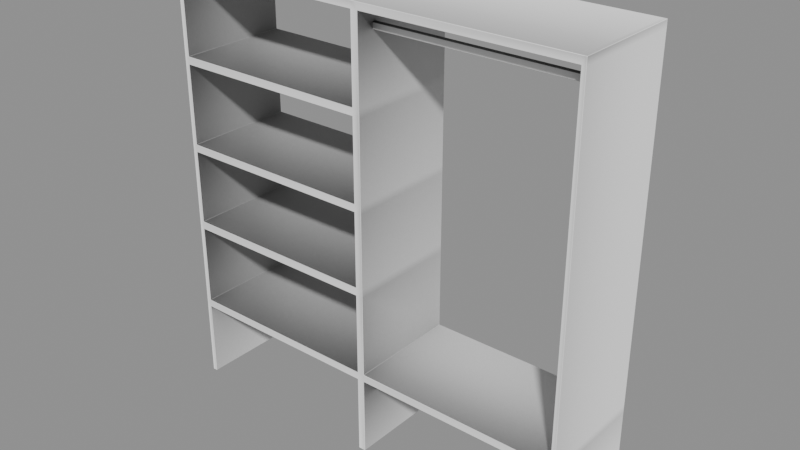 # Source: Closets_Closets_closet2.blend  (saved by Blender 5.2.45; exported with 4.5.12 LTS)
import bpy
from mathutils import Matrix  # noqa: F401  (used for matrix-valued properties, if any)

bpy.ops.wm.read_factory_settings(use_empty=True)
scene = bpy.context.scene
scene.name = 'Scene'

# ---- collections
col_closets_closets_closet2 = bpy.data.collections.new('Closets_Closets_closet2'); scene.collection.children.link(col_closets_closets_closet2)

# ---- materials (node trees are filled in below, after node groups)
mat_ao_bake = bpy.data.materials.new('AO-bake')
mat_ao_bake.use_backface_culling_lightprobe_volume = False

# ---- node groups
ng_gltf_settings_001 = bpy.data.node_groups.new('glTF Settings.001', 'ShaderNodeTree')
_s = ng_gltf_settings_001.interface.new_socket(name='Occlusion', in_out='INPUT', socket_type='NodeSocketFloat')
_s.subtype = 'FACTOR'
_s.default_value = 1.0
_s.min_value = 0.0
_s.max_value = 1.0
_N = ng_gltf_settings_001.nodes; _L = ng_gltf_settings_001.links
n0 = _N.new('NodeGroupInput'); n0.name = 'Group Input'; n0.location = (-200, 0)
n1 = _N.new('NodeGroupOutput'); n1.name = 'Group Output'; n1.location = (-2, -8)
n1.is_active_output = True
ng_smooth_by_angle_001 = bpy.data.node_groups.new('Smooth by Angle.001', 'GeometryNodeTree')
_s = ng_smooth_by_angle_001.interface.new_socket(name='Mesh', in_out='OUTPUT', socket_type='NodeSocketGeometry')
_s = ng_smooth_by_angle_001.interface.new_socket(name='Mesh', in_out='INPUT', socket_type='NodeSocketGeometry')
_s = ng_smooth_by_angle_001.interface.new_socket(name='Angle', in_out='INPUT', socket_type='NodeSocketFloat')
_s.subtype = 'ANGLE'
_s.default_value = 0.5236
_s.min_value = 0.0
_s.max_value = 3.142
_s.description = 'Maximum face angle for smooth edges'
_s = ng_smooth_by_angle_001.interface.new_socket(name='Ignore Sharpness', in_out='INPUT', socket_type='NodeSocketBool')
_s.force_non_field = True
ng_smooth_by_angle_001.description = 'Set the sharpness of mesh edges based on the angle between the neighboring faces'
ng_smooth_by_angle_001.is_modifier = True
_N = ng_smooth_by_angle_001.nodes; _L = ng_smooth_by_angle_001.links
n0 = _N.new('GeometryNodeSetShadeSmooth'); n0.name = 'Set Shade Smooth'; n0.location = (120, -80)
n0.domain = 'EDGE'
n1 = _N.new('GeometryNodeSetShadeSmooth'); n1.name = 'Set Shade Smooth.001'; n1.location = (300, -80)
n2 = _N.new('NodeGroupOutput'); n2.name = 'Group Output'; n2.location = (480, -80)
n3 = _N.new('GeometryNodeInputMeshEdgeAngle'); n3.name = 'Edge Angle'; n3.location = (-440, -240)
n4 = _N.new('NodeGroupInput'); n4.name = 'Group Input'; n4.location = (-80, -80)
n5 = _N.new('GeometryNodeInputEdgeSmooth'); n5.name = 'Is Edge Smooth'; n5.location = (-260, -120)
n6 = _N.new('GeometryNodeInputShadeSmooth'); n6.name = 'Is Shade Smooth'; n6.location = (-440, -397)
n7 = _N.new('FunctionNodeCompare'); n7.name = 'Compare'; n7.location = (-260, -260)
n7.operation = 'LESS_EQUAL'
n8 = _N.new('FunctionNodeBooleanMath'); n8.name = 'Boolean Math.001'; n8.location = (-80, -260)
n9 = _N.new('NodeGroupInput'); n9.name = 'Group Input.001'; n9.location = (-440, -329)
n10 = _N.new('NodeGroupInput'); n10.name = 'Group Input.002'; n10.location = (-259, -189)
n11 = _N.new('FunctionNodeBooleanMath'); n11.name = 'Boolean Math'; n11.location = (-80, -149)
n11.operation = 'OR'
n12 = _N.new('FunctionNodeBooleanMath'); n12.name = 'Boolean Math.002'; n12.location = (-260, -380)
n12.operation = 'OR'
n13 = _N.new('NodeGroupInput'); n13.name = 'Group Input.003'; n13.location = (-440, -460)
_L.new(n3.outputs[0], n7.inputs[0])
_L.new(n1.outputs[0], n2.inputs[0])
_L.new(n9.outputs[1], n7.inputs[1])
_L.new(n7.outputs[0], n8.inputs[0])
_L.new(n4.outputs[0], n0.inputs[0])
_L.new(n0.outputs[0], n1.inputs[0])
_L.new(n8.outputs[0], n0.inputs[2])
_L.new(n10.outputs[2], n11.inputs[1])
_L.new(n5.outputs[0], n11.inputs[0])
_L.new(n11.outputs[0], n0.inputs[1])
_L.new(n13.outputs[2], n12.inputs[1])
_L.new(n6.outputs[0], n12.inputs[0])
_L.new(n12.outputs[0], n8.inputs[1])
n2.is_active_output = True

# ---- material node trees
mat_ao_bake.use_nodes = True; mat_ao_bake.node_tree.nodes.clear()
_N = mat_ao_bake.node_tree.nodes; _L = mat_ao_bake.node_tree.links
n0 = _N.new('ShaderNodeOutputMaterial'); n0.name = 'Material Output'; n0.location = (340, 260)
n1 = _N.new('ShaderNodeAmbientOcclusion'); n1.name = 'Ambient Occlusion'; n1.location = (-220, 200)
n1.inputs[1].default_value = 2.0
n2 = _N.new('ShaderNodeBsdfPrincipled'); n2.name = 'Principled BSDF'; n2.location = (60, 260)
n2.distribution = 'GGX'
n2.subsurface_method = 'BURLEY'
n2.inputs[3].default_value = 1.45
n2.inputs[27].default_value = (0.0, 0.0, 0.0, 1.0)
n2.inputs[28].default_value = 1.0
n3 = _N.new('ShaderNodeGroup'); n3.name = 'Group'; n3.location = (800, 260)
n3.width = 208
n3.node_tree = ng_gltf_settings_001
n3.inputs[0].default_value = 1.0
_L.new(n2.outputs[0], n0.inputs[0])
_L.new(n1.outputs[0], n2.inputs[0])
n0.is_active_output = True

# ---- meshes
me_plane_158 = bpy.data.meshes.new('Plane.158')
me_plane_158.from_pydata([(0.6218, -0.2711, 0.2026), (0.01111, -0.2711, 0.2026), (0.6218, -0.2711, 0.185), (0.01111, -0.2711, 0.185), (0.6218, -0.287, 0.2026), (0.01111, -0.287, 0.2026), (0.6218, -0.287, 0.185), (0.01111, -0.287, 0.185), (-0.01111, -0.2711, 0.2347), (-0.6204, -0.2711, 0.2347), (-0.01111, -0.2711, 0.2172), (-0.6204, -0.2711, 0.2172), (-0.01111, -0.287, 0.2347), (-0.6204, -0.287, 0.2347), (-0.01111, -0.287, 0.2172), (-0.6204, -0.287, 0.2172), (0.6218, -0.2711, 1.254), (0.01111, -0.2711, 1.254), (0.6218, -0.2711, 1.236), (0.01111, -0.2711, 1.236), (0.6218, -0.287, 1.254), (0.01111, -0.287, 1.254), (0.6218, -0.287, 1.236), (0.01111, -0.287, 1.236)], [], [(3, 1, 0, 2), (7, 6, 4, 5), (0, 1, 5, 4), (3, 2, 6, 7), (1, 3, 7, 5), (2, 0, 4, 6), (11, 9, 8, 10), (15, 14, 12, 13), (8, 9, 13, 12), (11, 10, 14, 15), (9, 11, 15, 13), (10, 8, 12, 14), (19, 17, 16, 18), (23, 22, 20, 21), (16, 17, 21, 20), (19, 18, 22, 23)])
_uv = me_plane_158.uv_layers.new(name='UVMap')
_uv.uv.foreach_set('vector', [0.0, 0.0, 0.0, 0.0, 0.0, 0.0, 0.0, 0.0, 0.0, 0.0, 0.0, 0.0, 0.0, 0.0, 0.0, 0.0, 0.0, 0.0, 0.0, 0.0, 0.0, 0.0, 0.0, 0.0, 0.0, 0.0, 0.0, 0.0, 0.0, 0.0, 0.0, 0.0, 0.0, 0.0, 0.0, 0.0, 0.0, 0.0, 0.0, 0.0, 0.0, 0.0, 0.0, 0.0, 0.0, 0.0, 0.0, 0.0, 0.0, 0.0, 0.0, 0.0, 0.0, 0.0, 0.0, 0.0, 0.0, 0.0, 0.0, 0.0, 0.0, 0.0, 0.0, 0.0, 0.0, 0.0, 0.0, 0.0, 0.0, 0.0, 0.0, 0.0, 0.0, 0.0, 0.0, 0.0, 0.0, 0.0, 0.0, 0.0, 0.0, 0.0, 0.0, 0.0, 0.0, 0.0, 0.0, 0.0, 0.0, 0.0, 0.0, 0.0, 0.0, 0.0, 0.0, 0.0, 0.0, 0.0, 0.0, 0.0, 0.0, 0.0, 0.0, 0.0, 0.0, 0.0, 0.0, 0.0, 0.0, 0.0, 0.0, 0.0, 0.0, 0.0, 0.0, 0.0, 0.0, 0.0, 0.0, 0.0, 0.0, 0.0, 0.0, 0.0, 0.0, 0.0, 0.0, 0.0])
_uv.active_render = True
_uv = me_plane_158.uv_layers.new(name='tile')
_uv.uv.foreach_set('vector', [0.0, 0.0, 0.0, 0.0, 0.0, 0.0, 0.0, 0.0, 0.0, 0.0, 0.0, 0.0, 0.0, 0.0, 0.0, 0.0, 0.0, 0.0, 0.0, 0.0, 0.0, 0.0, 0.0, 0.0, 0.0, 0.0, 0.0, 0.0, 0.0, 0.0, 0.0, 0.0, 0.0, 0.0, 0.0, 0.0, 0.0, 0.0, 0.0, 0.0, 0.0, 0.0, 0.0, 0.0, 0.0, 0.0, 0.0, 0.0, 0.0, 0.0, 0.0, 0.0, 0.0, 0.0, 0.0, 0.0, 0.0, 0.0, 0.0, 0.0, 0.0, 0.0, 0.0, 0.0, 0.0, 0.0, 0.0, 0.0, 0.0, 0.0, 0.0, 0.0, 0.0, 0.0, 0.0, 0.0, 0.0, 0.0, 0.0, 0.0, 0.0, 0.0, 0.0, 0.0, 0.0, 0.0, 0.0, 0.0, 0.0, 0.0, 0.0, 0.0, 0.0, 0.0, 0.0, 0.0, 0.0, 0.0, 0.0, 0.0, 0.0, 0.0, 0.0, 0.0, 0.0, 0.0, 0.0, 0.0, 0.0, 0.0, 0.0, 0.0, 0.0, 0.0, 0.0, 0.0, 0.0, 0.0, 0.0, 0.0, 0.0, 0.0, 0.0, 0.0, 0.0, 0.0, 0.0, 0.0])
me_plane_158.materials.append(mat_ao_bake)
me_plane_158.use_remesh_fix_poles = True
me_plane_158.use_remesh_preserve_attributes = False
me_plane_158.use_mirror_vertex_groups = False
me_plane_158.update()
me_plane_159 = bpy.data.meshes.new('Plane.159')
me_plane_159.from_pydata([(0.6218, -9.165e-08, 1.316), (-0.6204, 2.134e-09, 1.316), (0.01111, -4.554e-08, 0.0), (-0.01111, -4.386e-08, 0.0), (-0.01111, -4.386e-08, 1.316), (0.01111, -4.554e-08, 1.316), (0.6218, -9.165e-08, 0.2383), (-0.01111, -4.386e-08, 0.2383), (-0.01111, -4.386e-08, 0.2613), (0.01111, -4.554e-08, 0.2383), (0.01111, -4.554e-08, 0.2613), (0.01111, -4.554e-08, 0.533), (0.01111, -4.554e-08, 0.5086), (-0.6204, 2.134e-09, 0.5086), (-0.01111, -4.386e-08, 0.533), (-0.01111, -4.386e-08, 0.5086), (0.01111, -4.554e-08, 0.7585), (0.01111, -4.554e-08, 0.7815), (-0.01111, -4.386e-08, 0.7585), (-0.01111, -4.386e-08, 0.7815), (0.01111, -4.554e-08, 1.046), (0.01111, -4.554e-08, 1.023), (-0.6204, 2.134e-09, 1.046), (-0.01111, -4.386e-08, 1.046), (-0.01111, -4.386e-08, 1.023), (-0.01111, -4.386e-08, 1.294), (0.01111, -4.554e-08, 1.294), (0.6218, -9.165e-08, 1.294), (-0.6204, 2.134e-09, 1.294), (0.6347, -9.262e-08, 1.316), (0.6347, -9.262e-08, 1.294), (-0.6347, 3.214e-09, 1.316), (-0.6347, 3.214e-09, 1.294), (-0.6204, 2.134e-09, 0.533), (-0.6204, 2.134e-09, 0.2242), (-0.6204, 2.134e-09, 0.0), (0.6218, 1.468e-07, 0.0), (0.6347, -9.262e-08, 0.0), (-0.6347, 3.214e-09, 0.5086), (-0.6347, 3.214e-09, 0.533), (-0.6347, 3.214e-09, 0.0), (-0.6347, 3.214e-09, 0.2242), (-0.6204, 2.134e-09, 1.023), (-0.6347, 3.214e-09, 1.023), (-0.6347, 3.214e-09, 1.046), (-0.6204, 2.134e-09, 0.7585), (-0.6347, 3.214e-09, 0.7585), (-0.6204, 2.134e-09, 0.7815), (-0.6347, 3.214e-09, 0.7815), (-0.6204, 2.134e-09, 0.2383), (-0.6347, 3.214e-09, 0.2383), (-0.6204, 2.134e-09, 0.2613), (-0.6347, 3.214e-09, 0.2613), (0.6347, -9.262e-08, 0.2383), (0.6347, -9.262e-08, 0.2613), (0.6218, 1.468e-07, 0.2613), (0.6218, -0.342, 1.316), (-0.6204, -0.342, 1.316), (0.01111, -0.342, 0.0), (-0.01111, -0.342, 0.0), (-0.01111, -0.342, 1.316), (0.01111, -0.342, 1.316), (0.6218, -0.342, 0.2383), (-0.01111, -0.342, 0.2383), (-0.01111, -0.342, 0.2613), (0.01111, -0.342, 0.2383), (0.01111, -0.342, 0.2613), (0.01111, -0.342, 0.533), (0.01111, -0.342, 0.5086), (-0.6204, -0.342, 0.5086), (-0.01111, -0.342, 0.533), (-0.01111, -0.342, 0.5086), (0.01111, -0.342, 0.7585), (0.01111, -0.342, 0.7815), (-0.01111, -0.342, 0.7585), (-0.01111, -0.342, 0.7815), (0.01111, -0.342, 1.046), (0.01111, -0.342, 1.023), (-0.6204, -0.342, 1.046), (-0.01111, -0.342, 1.046), (-0.01111, -0.342, 1.023), (-0.01111, -0.342, 1.294), (0.01111, -0.342, 1.294), (0.6218, -0.342, 1.294), (-0.6204, -0.342, 1.294), (0.6347, -0.342, 1.316), (0.6347, -0.342, 1.294), (-0.6347, -0.342, 1.316), (-0.6347, -0.342, 1.294), (-0.6204, -0.342, 0.533), (-0.6204, -0.342, 0.2242), (-0.6204, -0.342, 0.0), (0.6218, -0.342, -5.96e-08), (0.6347, -0.342, -5.96e-08), (-0.6347, -0.342, 0.5086), (-0.6347, -0.342, 0.533), (-0.6347, -0.342, 0.0), (-0.6347, -0.342, 0.2242), (-0.6204, -0.342, 1.023), (-0.6347, -0.342, 1.023), (-0.6347, -0.342, 1.046), (-0.6204, -0.342, 0.7585), (-0.6347, -0.342, 0.7585), (-0.6204, -0.342, 0.7815), (-0.6347, -0.342, 0.7815), (-0.6204, -0.342, 0.2383), (-0.6347, -0.342, 0.2383), (-0.6204, -0.342, 0.2613), (-0.6347, -0.342, 0.2613), (0.6347, -0.342, 0.2383), (0.6347, -0.342, 0.2613), (0.6218, -0.342, 0.2613)], [], [(7, 9, 2, 3), (7, 8, 10, 9), (15, 12, 10, 8), (18, 16, 11, 14), (24, 21, 17, 19), (25, 26, 20, 23), (9, 10, 55, 6), (49, 51, 8, 7), (36, 6, 53, 37), (15, 14, 11, 12), (13, 33, 14, 15), (45, 47, 19, 18), (18, 19, 17, 16), (24, 23, 20, 21), (42, 22, 23, 24), (0, 27, 26, 5), (4, 25, 28, 1), (4, 5, 26, 25), (29, 30, 27, 0), (49, 34, 41, 50), (45, 33, 39, 46), (1, 28, 32, 31), (54, 55, 27, 30), (22, 44, 32, 28), (47, 48, 43, 42), (38, 39, 33, 13), (40, 41, 34, 35), (22, 42, 43, 44), (47, 45, 46, 48), (51, 49, 50, 52), (13, 51, 52, 38), (54, 53, 6, 55), (63, 59, 58, 65), (63, 65, 66, 64), (71, 64, 66, 68), (74, 70, 67, 72), (80, 75, 73, 77), (81, 79, 76, 82), (65, 62, 111, 66), (105, 63, 64, 107), (92, 93, 109, 62), (71, 68, 67, 70), (69, 71, 70, 89), (101, 74, 75, 103), (74, 72, 73, 75), (80, 77, 76, 79), (98, 80, 79, 78), (56, 61, 82, 83), (60, 57, 84, 81), (60, 81, 82, 61), (85, 56, 83, 86), (105, 106, 97, 90), (101, 102, 95, 89), (57, 87, 88, 84), (110, 86, 83, 111), (78, 84, 88, 100), (103, 98, 99, 104), (94, 69, 89, 95), (96, 91, 90, 97), (78, 100, 99, 98), (103, 104, 102, 101), (107, 108, 106, 105), (69, 94, 108, 107), (110, 111, 62, 109), (5, 4, 60, 61), (3, 2, 58, 59), (4, 1, 57, 60), (12, 11, 67, 68), (13, 15, 71, 69), (16, 17, 73, 72), (21, 20, 76, 77), (23, 22, 78, 79), (15, 8, 64, 71), (2, 9, 65, 58), (11, 16, 72, 67), (18, 14, 70, 74), (24, 19, 75, 80), (17, 21, 77, 73), (25, 23, 79, 81), (20, 26, 82, 76), (26, 27, 83, 82), (28, 25, 81, 84), (29, 0, 56, 85), (30, 29, 85, 86), (31, 32, 88, 87), (36, 37, 93, 92), (41, 40, 96, 97), (39, 38, 94, 95), (40, 35, 91, 96), (35, 34, 90, 91), (46, 39, 95, 102), (50, 41, 97, 106), (54, 30, 86, 110), (47, 42, 98, 103), (44, 43, 99, 100), (32, 44, 100, 88), (33, 45, 101, 89), (48, 46, 102, 104), (43, 48, 104, 99), (34, 49, 105, 90), (52, 50, 106, 108), (38, 52, 108, 94), (37, 53, 109, 93), (53, 54, 110, 109), (27, 55, 111, 83), (0, 5, 61, 56), (14, 33, 89, 70), (45, 18, 74, 101), (19, 47, 103, 75), (42, 24, 80, 98), (1, 31, 87, 57), (22, 28, 84, 78), (51, 13, 69, 107), (6, 36, 92, 62), (9, 6, 62, 65), (10, 12, 68, 66), (7, 3, 59, 63), (55, 10, 66, 111), (49, 7, 63, 105), (8, 51, 107, 64)])
me_plane_159.polygons.foreach_set('use_smooth', [True] * 120)
_uv = me_plane_159.uv_layers.new(name='UVMap')
_uv.uv.foreach_set('vector', [0.2199, 0.9433, 0.2207, 0.9433, 0.2207, 0.952, 0.2199, 0.952, 0.2199, 0.9433, 0.2199, 0.9424, 0.2207, 0.9424, 0.2207, 0.9433, 0.2199, 0.9334, 0.2207, 0.9334, 0.2207, 0.9424, 0.2199, 0.9424, 0.2199, 0.9243, 0.2207, 0.9243, 0.2207, 0.9325, 0.2199, 0.9325, 0.2199, 0.9146, 0.2207, 0.9146, 0.2207, 0.9234, 0.2199, 0.9234, 0.2199, 0.9047, 0.2207, 0.9047, 0.2207, 0.9138, 0.2199, 0.9138, 0.2207, 0.9433, 0.2207, 0.9424, 0.243, 0.9424, 0.243, 0.9433, 0.1977, 0.9433, 0.1977, 0.9424, 0.2199, 0.9424, 0.2199, 0.9433, 0.243, 0.952, 0.243, 0.9433, 0.2435, 0.9433, 0.2435, 0.952, 0.2199, 0.9334, 0.2199, 0.9325, 0.2207, 0.9325, 0.2207, 0.9334, 0.1977, 0.9334, 0.1977, 0.9325, 0.2199, 0.9325, 0.2199, 0.9334, 0.1977, 0.9243, 0.1977, 0.9234, 0.2199, 0.9234, 0.2199, 0.9243, 0.2199, 0.9243, 0.2199, 0.9234, 0.2207, 0.9234, 0.2207, 0.9243, 0.2199, 0.9146, 0.2199, 0.9138, 0.2207, 0.9138, 0.2207, 0.9146, 0.1977, 0.9146, 0.1977, 0.9138, 0.2199, 0.9138, 0.2199, 0.9146, 0.243, 0.9039, 0.243, 0.9047, 0.2207, 0.9047, 0.2207, 0.9039, 0.2199, 0.9039, 0.2199, 0.9047, 0.1977, 0.9047, 0.1977, 0.9039, 0.2199, 0.9039, 0.2207, 0.9039, 0.2207, 0.9047, 0.2199, 0.9047, 0.2435, 0.9039, 0.2435, 0.9047, 0.243, 0.9047, 0.243, 0.9039, 0.1977, 0.9433, 0.1977, 0.9438, 0.1972, 0.9438, 0.1972, 0.9433, 0.1977, 0.9243, 0.1977, 0.9325, 0.1972, 0.9325, 0.1972, 0.9243, 0.1977, 0.9039, 0.1977, 0.9047, 0.1972, 0.9047, 0.1972, 0.9039, 0.2435, 0.9424, 0.243, 0.9424, 0.243, 0.9047, 0.2435, 0.9047, 0.1977, 0.9138, 0.1972, 0.9138, 0.1972, 0.9047, 0.1977, 0.9047, 0.1977, 0.9234, 0.1972, 0.9234, 0.1972, 0.9146, 0.1977, 0.9146, 0.1972, 0.9334, 0.1972, 0.9325, 0.1977, 0.9325, 0.1977, 0.9334, 0.1972, 0.952, 0.1972, 0.9438, 0.1977, 0.9438, 0.1977, 0.952, 0.1977, 0.9138, 0.1977, 0.9146, 0.1972, 0.9146, 0.1972, 0.9138, 0.1977, 0.9234, 0.1977, 0.9243, 0.1972, 0.9243, 0.1972, 0.9234, 0.1977, 0.9424, 0.1977, 0.9433, 0.1972, 0.9433, 0.1972, 0.9424, 0.1977, 0.9334, 0.1977, 0.9424, 0.1972, 0.9424, 0.1972, 0.9334, 0.2435, 0.9424, 0.2435, 0.9433, 0.243, 0.9433, 0.243, 0.9424, 0.5904, 0.9389, 0.5904, 0.9476, 0.5896, 0.9476, 0.5896, 0.9389, 0.5904, 0.9389, 0.5896, 0.9389, 0.5896, 0.938, 0.5904, 0.938, 0.5904, 0.929, 0.5904, 0.938, 0.5896, 0.938, 0.5896, 0.929, 0.5904, 0.9199, 0.5904, 0.9281, 0.5896, 0.9281, 0.5896, 0.9199, 0.5904, 0.9102, 0.5904, 0.919, 0.5896, 0.919, 0.5896, 0.9102, 0.5904, 0.9003, 0.5904, 0.9094, 0.5896, 0.9094, 0.5896, 0.9003, 0.5896, 0.9389, 0.5673, 0.9389, 0.5673, 0.938, 0.5896, 0.938, 0.6126, 0.9389, 0.5904, 0.9389, 0.5904, 0.938, 0.6126, 0.938, 0.5673, 0.9476, 0.5668, 0.9476, 0.5668, 0.9389, 0.5673, 0.9389, 0.5904, 0.929, 0.5896, 0.929, 0.5896, 0.9281, 0.5904, 0.9281, 0.6126, 0.929, 0.5904, 0.929, 0.5904, 0.9281, 0.6126, 0.9281, 0.6126, 0.9199, 0.5904, 0.9199, 0.5904, 0.919, 0.6126, 0.919, 0.5904, 0.9199, 0.5896, 0.9199, 0.5896, 0.919, 0.5904, 0.919, 0.5904, 0.9102, 0.5896, 0.9102, 0.5896, 0.9094, 0.5904, 0.9094, 0.6126, 0.9102, 0.5904, 0.9102, 0.5904, 0.9094, 0.6126, 0.9094, 0.5673, 0.8995, 0.5896, 0.8995, 0.5896, 0.9003, 0.5673, 0.9003, 0.5904, 0.8995, 0.6126, 0.8995, 0.6126, 0.9003, 0.5904, 0.9003, 0.5904, 0.8995, 0.5904, 0.9003, 0.5896, 0.9003, 0.5896, 0.8995, 0.5668, 0.8995, 0.5673, 0.8995, 0.5673, 0.9003, 0.5668, 0.9003, 0.6126, 0.9389, 0.6131, 0.9389, 0.6131, 0.9394, 0.6126, 0.9394, 0.6126, 0.9199, 0.6131, 0.9199, 0.6131, 0.9281, 0.6126, 0.9281, 0.6126, 0.8995, 0.6131, 0.8995, 0.6131, 0.9003, 0.6126, 0.9003, 0.5668, 0.938, 0.5668, 0.9003, 0.5673, 0.9003, 0.5673, 0.938, 0.6126, 0.9094, 0.6126, 0.9003, 0.6131, 0.9003, 0.6131, 0.9094, 0.6126, 0.919, 0.6126, 0.9102, 0.6131, 0.9102, 0.6131, 0.919, 0.6131, 0.929, 0.6126, 0.929, 0.6126, 0.9281, 0.6131, 0.9281, 0.6131, 0.9476, 0.6126, 0.9476, 0.6126, 0.9394, 0.6131, 0.9394, 0.6126, 0.9094, 0.6131, 0.9094, 0.6131, 0.9102, 0.6126, 0.9102, 0.6126, 0.919, 0.6131, 0.919, 0.6131, 0.9199, 0.6126, 0.9199, 0.6126, 0.938, 0.6131, 0.938, 0.6131, 0.9389, 0.6126, 0.9389, 0.6126, 0.929, 0.6131, 0.929, 0.6131, 0.938, 0.6126, 0.938, 0.5668, 0.938, 0.5673, 0.938, 0.5673, 0.9389, 0.5668, 0.9389, 0.9241, 0.3167, 0.9241, 0.3175, 0.9116, 0.3175, 0.9116, 0.3167, 0.3344, 0.971, 0.3336, 0.971, 0.3336, 0.9586, 0.3344, 0.9586, 0.9241, 0.3175, 0.9241, 0.3398, 0.9116, 0.3398, 0.9116, 0.3175, 0.1973, 0.8593, 0.1973, 0.8584, 0.2098, 0.8584, 0.2098, 0.8593, 0.8515, 0.9798, 0.8515, 0.9576, 0.864, 0.9576, 0.864, 0.9798, 0.1973, 0.8502, 0.1973, 0.8494, 0.2098, 0.8494, 0.2098, 0.8502, 0.1973, 0.8405, 0.1973, 0.8397, 0.2098, 0.8397, 0.2098, 0.8405, 0.9813, 0.7537, 0.9813, 0.776, 0.9688, 0.776, 0.9688, 0.7537, 0.08632, 0.985, 0.09534, 0.985, 0.09534, 0.9974, 0.08632, 0.9974, 0.4959, 0.2442, 0.5046, 0.2442, 0.5046, 0.2567, 0.4959, 0.2567, 0.1973, 0.8584, 0.1973, 0.8502, 0.2098, 0.8502, 0.2098, 0.8584, 0.2998, 0.985, 0.308, 0.985, 0.308, 0.9974, 0.2998, 0.9974, 0.9857, 0.8925, 0.9945, 0.8925, 0.9945, 0.905, 0.9857, 0.905, 0.1973, 0.8494, 0.1973, 0.8405, 0.2098, 0.8405, 0.2098, 0.8494, 0.1817, 0.982, 0.1907, 0.982, 0.1907, 0.9945, 0.1817, 0.9945, 0.1973, 0.8397, 0.1973, 0.8307, 0.2098, 0.8307, 0.2098, 0.8397, 0.6608, 0.971, 0.6608, 0.9487, 0.6733, 0.9487, 0.6733, 0.971, 0.9703, 0.6762, 0.9703, 0.654, 0.9828, 0.654, 0.9828, 0.6762, 0.9241, 0.294, 0.9241, 0.2944, 0.9116, 0.2944, 0.9116, 0.294, 0.9116, 0.2403, 0.9116, 0.2395, 0.9241, 0.2395, 0.9241, 0.2403, 0.9226, 0.7015, 0.9226, 0.7023, 0.9101, 0.7023, 0.9101, 0.7015, 0.95, 0.2163, 0.9505, 0.2163, 0.9505, 0.2288, 0.95, 0.2288, 0.9226, 0.7414, 0.9226, 0.7495, 0.9101, 0.7495, 0.9101, 0.7414, 0.9226, 0.7301, 0.9226, 0.731, 0.9101, 0.731, 0.9101, 0.7301, 0.9432, 0.3902, 0.9426, 0.3902, 0.9426, 0.3777, 0.9432, 0.3777, 0.864, 0.8038, 0.8558, 0.8038, 0.8558, 0.7913, 0.864, 0.7913, 0.9226, 0.7219, 0.9226, 0.7301, 0.9101, 0.7301, 0.9101, 0.7219, 0.9226, 0.7408, 0.9226, 0.7414, 0.9101, 0.7414, 0.9101, 0.7408, 0.9116, 0.278, 0.9116, 0.2403, 0.9241, 0.2403, 0.9241, 0.278, 0.9314, 0.996, 0.9226, 0.996, 0.9226, 0.9835, 0.9314, 0.9835, 0.9226, 0.7113, 0.9226, 0.7122, 0.9101, 0.7122, 0.9101, 0.7113, 0.9226, 0.7023, 0.9226, 0.7113, 0.9101, 0.7113, 0.9101, 0.7023, 0.176, 0.996, 0.1678, 0.996, 0.1678, 0.9835, 0.176, 0.9835, 0.9226, 0.721, 0.9226, 0.7219, 0.9101, 0.7219, 0.9101, 0.721, 0.9226, 0.7122, 0.9226, 0.721, 0.9101, 0.721, 0.9101, 0.7122, 0.8558, 0.8038, 0.8553, 0.8038, 0.8553, 0.7913, 0.8558, 0.7913, 0.9226, 0.74, 0.9226, 0.7408, 0.9101, 0.7408, 0.9101, 0.74, 0.9226, 0.731, 0.9226, 0.74, 0.9101, 0.74, 0.9101, 0.731, 0.9116, 0.2875, 0.9116, 0.2788, 0.9241, 0.2788, 0.9241, 0.2875, 0.9116, 0.2788, 0.9116, 0.278, 0.9241, 0.278, 0.9241, 0.2788, 0.8038, 0.9113, 0.8038, 0.949, 0.7913, 0.949, 0.7913, 0.9113, 0.9241, 0.2944, 0.9241, 0.3167, 0.9116, 0.3167, 0.9116, 0.2944, 0.9828, 0.6848, 0.9828, 0.707, 0.9703, 0.707, 0.9703, 0.6848, 0.9688, 0.8068, 0.9688, 0.7845, 0.9813, 0.7845, 0.9813, 0.8068, 0.8288, 0.9591, 0.8288, 0.9813, 0.8163, 0.9813, 0.8163, 0.9591, 0.8735, 0.9798, 0.8735, 0.9576, 0.886, 0.9576, 0.886, 0.9798, 0.9241, 0.3398, 0.9241, 0.3403, 0.9116, 0.3403, 0.9116, 0.3398, 0.5838, 0.996, 0.5748, 0.996, 0.5748, 0.9835, 0.5838, 0.9835, 0.996, 0.4635, 0.9869, 0.4635, 0.9869, 0.451, 0.996, 0.451, 0.2524, 0.985, 0.2611, 0.985, 0.2611, 0.9974, 0.2524, 0.9974, 0.4818, 0.9725, 0.4818, 0.9502, 0.4943, 0.9502, 0.4943, 0.9725, 0.1973, 0.8684, 0.1973, 0.8593, 0.2098, 0.8593, 0.2098, 0.8684, 0.5971, 0.9835, 0.6058, 0.9835, 0.6058, 0.996, 0.5971, 0.996, 0.6542, 0.9502, 0.6542, 0.9725, 0.6417, 0.9725, 0.6417, 0.9502, 0.8925, 0.9813, 0.8925, 0.9591, 0.905, 0.9591, 0.905, 0.9813, 0.9798, 0.8901, 0.9798, 0.9124, 0.9674, 0.9124, 0.9674, 0.8901])
_uv.active_render = True
_uv = me_plane_159.uv_layers.new(name='tile')
_uv.uv.foreach_set('vector', [0.497, 1.0, 0.5024, 1.0, 0.5024, 1.0, 0.497, 1.0, 0.497, 1.0, 0.497, 1.0, 0.5024, 1.0, 0.5024, 1.0, 0.497, 1.0, 0.5024, 1.0, 0.5024, 1.0, 0.497, 1.0, 0.497, 1.0, 0.5024, 1.0, 0.5024, 1.0, 0.497, 1.0, 0.497, 1.0, 0.5024, 1.0, 0.5024, 1.0, 0.497, 1.0, 0.497, 1.0, 0.5024, 1.0, 0.5024, 1.0, 0.497, 1.0, 0.5024, 1.0, 0.5024, 1.0, 0.6667, 1.0, 0.6667, 1.0, 0.3333, 1.0, 0.3333, 1.0, 0.497, 1.0, 0.497, 1.0, 0.6667, 1.0, 0.6667, 1.0, 0.6733, 1.0, 0.6733, 1.0, 0.497, 1.0, 0.497, 1.0, 0.5024, 1.0, 0.5024, 1.0, 0.3333, 1.0, 0.3333, 1.0, 0.497, 1.0, 0.497, 1.0, 0.3333, 1.0, 0.3333, 1.0, 0.497, 1.0, 0.497, 1.0, 0.497, 1.0, 0.497, 1.0, 0.5024, 1.0, 0.5024, 1.0, 0.497, 1.0, 0.497, 1.0, 0.5024, 1.0, 0.5024, 1.0, 0.3333, 1.0, 0.3333, 1.0, 0.497, 1.0, 0.497, 1.0, 0.6667, 1.0, 0.6667, 1.0, 0.5024, 1.0, 0.5024, 1.0, 0.497, 1.0, 0.497, 1.0, 0.3333, 1.0, 0.3333, 1.0, 0.497, 1.0, 0.5024, 1.0, 0.5024, 1.0, 0.497, 1.0, 0.6733, 1.0, 0.6733, 1.0, 0.6667, 1.0, 0.6667, 1.0, 0.3333, 1.0, 0.3333, 1.0, 0.326, 1.0, 0.326, 1.0, 0.3333, 1.0, 0.3333, 1.0, 0.326, 1.0, 0.326, 1.0, 0.3333, 1.0, 0.3333, 1.0, 0.326, 1.0, 0.326, 1.0, 0.6733, 1.0, 0.6667, 1.0, 0.6667, 1.0, 0.6733, 1.0, 0.3333, 1.0, 0.326, 1.0, 0.326, 1.0, 0.3333, 1.0, 0.3333, 1.0, 0.326, 1.0, 0.326, 1.0, 0.3333, 1.0, 0.326, 1.0, 0.326, 1.0, 0.3333, 1.0, 0.3333, 1.0, 0.326, 1.0, 0.326, 1.0, 0.3333, 1.0, 0.3333, 1.0, 0.3333, 1.0, 0.3333, 1.0, 0.326, 1.0, 0.326, 1.0, 0.3333, 1.0, 0.3333, 1.0, 0.326, 1.0, 0.326, 1.0, 0.3333, 1.0, 0.3333, 1.0, 0.326, 1.0, 0.326, 1.0, 0.3333, 1.0, 0.3333, 1.0, 0.326, 1.0, 0.326, 1.0, 0.6733, 1.0, 0.6733, 1.0, 0.6667, 1.0, 0.6667, 1.0, 0.497, 1.0, 0.497, 1.0, 0.5024, 1.0, 0.5024, 1.0, 0.497, 1.0, 0.5024, 1.0, 0.5024, 1.0, 0.497, 1.0, 0.497, 1.0, 0.497, 1.0, 0.5024, 1.0, 0.5024, 1.0, 0.497, 1.0, 0.497, 1.0, 0.5024, 1.0, 0.5024, 1.0, 0.497, 1.0, 0.497, 1.0, 0.5024, 1.0, 0.5024, 1.0, 0.497, 1.0, 0.497, 1.0, 0.5024, 1.0, 0.5024, 1.0, 0.5024, 1.0, 0.6667, 1.0, 0.6667, 1.0, 0.5024, 1.0, 0.3333, 1.0, 0.497, 1.0, 0.497, 1.0, 0.3333, 1.0, 0.6667, 1.0, 0.6733, 1.0, 0.6733, 1.0, 0.6667, 1.0, 0.497, 1.0, 0.5024, 1.0, 0.5024, 1.0, 0.497, 1.0, 0.3333, 1.0, 0.497, 1.0, 0.497, 1.0, 0.3333, 1.0, 0.3333, 1.0, 0.497, 1.0, 0.497, 1.0, 0.3333, 1.0, 0.497, 1.0, 0.5024, 1.0, 0.5024, 1.0, 0.497, 1.0, 0.497, 1.0, 0.5024, 1.0, 0.5024, 1.0, 0.497, 1.0, 0.3333, 1.0, 0.497, 1.0, 0.497, 1.0, 0.3333, 1.0, 0.6667, 1.0, 0.5024, 1.0, 0.5024, 1.0, 0.6667, 1.0, 0.497, 1.0, 0.3333, 1.0, 0.3333, 1.0, 0.497, 1.0, 0.497, 1.0, 0.497, 1.0, 0.5024, 1.0, 0.5024, 1.0, 0.6733, 1.0, 0.6667, 1.0, 0.6667, 1.0, 0.6733, 1.0, 0.3333, 1.0, 0.326, 1.0, 0.326, 1.0, 0.3333, 1.0, 0.3333, 1.0, 0.326, 1.0, 0.326, 1.0, 0.3333, 1.0, 0.3333, 1.0, 0.326, 1.0, 0.326, 1.0, 0.3333, 1.0, 0.6733, 1.0, 0.6733, 1.0, 0.6667, 1.0, 0.6667, 1.0, 0.3333, 1.0, 0.3333, 1.0, 0.326, 1.0, 0.326, 1.0, 0.3333, 1.0, 0.3333, 1.0, 0.326, 1.0, 0.326, 1.0, 0.326, 1.0, 0.3333, 1.0, 0.3333, 1.0, 0.326, 1.0, 0.326, 1.0, 0.3333, 1.0, 0.3333, 1.0, 0.326, 1.0, 0.3333, 1.0, 0.326, 1.0, 0.326, 1.0, 0.3333, 1.0, 0.3333, 1.0, 0.326, 1.0, 0.326, 1.0, 0.3333, 1.0, 0.3333, 1.0, 0.326, 1.0, 0.326, 1.0, 0.3333, 1.0, 0.3333, 1.0, 0.326, 1.0, 0.326, 1.0, 0.3333, 1.0, 0.6733, 1.0, 0.6667, 1.0, 0.6667, 1.0, 0.6733, 1.0, 0.5024, 1.0, 0.497, 1.0, 0.497, 1.0, 0.5024, 1.0, 0.497, 1.0, 0.5024, 1.0, 0.5024, 1.0, 0.497, 1.0, 0.497, 1.0, 0.3333, 1.0, 0.3333, 1.0, 0.497, 1.0, 0.5024, 1.0, 0.5024, 1.0, 0.5024, 1.0, 0.5024, 1.0, 0.3333, 1.0, 0.497, 1.0, 0.497, 1.0, 0.3333, 1.0, 0.5024, 1.0, 0.5024, 1.0, 0.5024, 1.0, 0.5024, 1.0, 0.5024, 1.0, 0.5024, 1.0, 0.5024, 1.0, 0.5024, 1.0, 0.497, 1.0, 0.3333, 1.0, 0.3333, 1.0, 0.497, 1.0, 0.497, 1.0, 0.497, 1.0, 0.497, 1.0, 0.497, 1.0, 0.5024, 1.0, 0.5024, 1.0, 0.5024, 1.0, 0.5024, 1.0, 0.5024, 1.0, 0.5024, 1.0, 0.5024, 1.0, 0.5024, 1.0, 0.497, 1.0, 0.497, 1.0, 0.497, 1.0, 0.497, 1.0, 0.497, 1.0, 0.497, 1.0, 0.497, 1.0, 0.497, 1.0, 0.5024, 1.0, 0.5024, 1.0, 0.5024, 1.0, 0.5024, 1.0, 0.497, 1.0, 0.497, 1.0, 0.497, 1.0, 0.497, 1.0, 0.5024, 1.0, 0.5024, 1.0, 0.5024, 1.0, 0.5024, 1.0, 0.5024, 1.0, 0.6667, 1.0, 0.6667, 1.0, 0.5024, 1.0, 0.3333, 1.0, 0.497, 1.0, 0.497, 1.0, 0.3333, 1.0, 0.6733, 1.0, 0.6667, 1.0, 0.6667, 1.0, 0.6733, 1.0, 0.6733, 1.0, 0.6733, 1.0, 0.6733, 1.0, 0.6733, 1.0, 0.326, 1.0, 0.326, 1.0, 0.326, 1.0, 0.326, 1.0, 0.6667, 1.0, 0.6733, 1.0, 0.6733, 1.0, 0.6667, 1.0, 0.326, 1.0, 0.326, 1.0, 0.326, 1.0, 0.326, 1.0, 0.326, 1.0, 0.326, 1.0, 0.326, 1.0, 0.326, 1.0, 0.326, 1.0, 0.3333, 1.0, 0.3333, 1.0, 0.326, 1.0, 0.3333, 1.0, 0.3333, 1.0, 0.3333, 1.0, 0.3333, 1.0, 0.326, 1.0, 0.326, 1.0, 0.326, 1.0, 0.326, 1.0, 0.326, 1.0, 0.326, 1.0, 0.326, 1.0, 0.326, 1.0, 0.6733, 1.0, 0.6733, 1.0, 0.6733, 1.0, 0.6733, 1.0, 0.3333, 1.0, 0.3333, 1.0, 0.3333, 1.0, 0.3333, 1.0, 0.326, 1.0, 0.326, 1.0, 0.326, 1.0, 0.326, 1.0, 0.326, 1.0, 0.326, 1.0, 0.326, 1.0, 0.326, 1.0, 0.3333, 1.0, 0.3333, 1.0, 0.3333, 1.0, 0.3333, 1.0, 0.326, 1.0, 0.326, 1.0, 0.326, 1.0, 0.326, 1.0, 0.326, 1.0, 0.326, 1.0, 0.326, 1.0, 0.326, 1.0, 0.3333, 1.0, 0.3333, 1.0, 0.3333, 1.0, 0.3333, 1.0, 0.326, 1.0, 0.326, 1.0, 0.326, 1.0, 0.326, 1.0, 0.326, 1.0, 0.326, 1.0, 0.326, 1.0, 0.326, 1.0, 0.6733, 1.0, 0.6733, 1.0, 0.6733, 1.0, 0.6733, 1.0, 0.6733, 1.0, 0.6733, 1.0, 0.6733, 1.0, 0.6733, 1.0, 0.6667, 1.0, 0.6667, 1.0, 0.6667, 1.0, 0.6667, 1.0, 0.6667, 1.0, 0.5024, 1.0, 0.5024, 1.0, 0.6667, 1.0, 0.497, 1.0, 0.3333, 1.0, 0.3333, 1.0, 0.497, 1.0, 0.3333, 1.0, 0.497, 1.0, 0.497, 1.0, 0.3333, 1.0, 0.497, 1.0, 0.3333, 1.0, 0.3333, 1.0, 0.497, 1.0, 0.3333, 1.0, 0.497, 1.0, 0.497, 1.0, 0.3333, 1.0, 0.3333, 1.0, 0.326, 1.0, 0.326, 1.0, 0.3333, 1.0, 0.3333, 1.0, 0.3333, 1.0, 0.3333, 1.0, 0.3333, 1.0, 0.3333, 1.0, 0.3333, 1.0, 0.3333, 1.0, 0.3333, 1.0, 0.6667, 1.0, 0.6667, 1.0, 0.6667, 1.0, 0.6667, 1.0, 0.5024, 1.0, 0.6667, 1.0, 0.6667, 1.0, 0.5024, 1.0, 0.5024, 1.0, 0.5024, 1.0, 0.5024, 1.0, 0.5024, 1.0, 0.497, 1.0, 0.497, 1.0, 0.497, 1.0, 0.497, 1.0, 0.6667, 1.0, 0.5024, 1.0, 0.5024, 1.0, 0.6667, 1.0, 0.3333, 1.0, 0.497, 1.0, 0.497, 1.0, 0.3333, 1.0, 0.497, 1.0, 0.3333, 1.0, 0.3333, 1.0, 0.497, 1.0])
me_plane_159.materials.append(mat_ao_bake)
me_plane_159.use_remesh_fix_poles = True
me_plane_159.use_remesh_preserve_attributes = False
me_plane_159.use_mirror_vertex_groups = False
me_plane_159.update()

# ---- objects
ob_wall0_closet3 = bpy.data.objects.new('wall0_closet3', me_plane_158)
ob_wall0_closet2 = bpy.data.objects.new('wall0_closet2', me_plane_159)

# ---- transforms, parenting, visibility, modifiers, constraints
ob_wall0_closet3.location = (0.0, 0.0, 0.0)
ob_wall0_closet3.lineart.crease_threshold = 0.0
_m = ob_wall0_closet3.modifiers.new('Bevel', 'BEVEL')
_m.width = 0.001
_m.width_pct = 0.001
_m = ob_wall0_closet3.modifiers.new('Smooth by Angle.001', 'NODES')
_m.node_group = ng_smooth_by_angle_001
_m.show_group_selector = False
_m = ob_wall0_closet3.modifiers.new('WeightedNormal', 'WEIGHTED_NORMAL')
_m.use_pin_to_last = True
ob_wall0_closet2.location = (0.0, 0.0, 0.0)
ob_wall0_closet2.lineart.crease_threshold = 0.0
_m = ob_wall0_closet2.modifiers.new('Bevel', 'BEVEL')
_m.width = 0.001
_m.width_pct = 0.001
_m = ob_wall0_closet2.modifiers.new('Smooth by Angle.001', 'NODES')
_m.node_group = ng_smooth_by_angle_001
_m.use_pin_to_last = True
_m.show_group_selector = False
_m = ob_wall0_closet2.modifiers.new('WeightedNormal', 'WEIGHTED_NORMAL')
_m.use_pin_to_last = True

# ---- collection membership
col_closets_closets_closet2.objects.link(ob_wall0_closet3)
col_closets_closets_closet2.objects.link(ob_wall0_closet2)

# ---- scene / render settings (as saved in the file)
scene.frame_start = 1; scene.frame_end = 250; scene.frame_set(1)
scene.render.engine = 'BLENDER_EEVEE_NEXT'
scene.render.bake_bias = 0.0
scene.render.bake_samples = 0
scene.render.compositor_device = 'GPU'
scene.eevee.use_volume_custom_range = False
scene.eevee.fast_gi_thickness_near = 0.1
scene.eevee.fast_gi_thickness_far = 0.0
scene.eevee.ray_tracing_options.screen_trace_thickness = 0.1
bpy.context.view_layer.update()

# ---- added for rendering (the .blend has no active camera and no usable light): camera, sun + grey world if the file has none
cam_auto = bpy.data.cameras.new('AutoCamera')
cam_auto.lens = 50.0
cam_auto.sensor_width = 36.0
cam_auto.clip_end = 1000.0
ob_auto_camera = bpy.data.objects.new('AutoCamera', cam_auto)
scene.collection.objects.link(ob_auto_camera)
ob_auto_camera.location = (1.72098, -2.23618, 2.03473)
ob_auto_camera.rotation_euler = (1.09748, -7.21219e-08, 0.694738)
scene.camera = ob_auto_camera
light_auto_sun = bpy.data.lights.new('AutoSun', 'SUN')
light_auto_sun.energy = 3.0
light_auto_sun.angle = 0.0523599
ob_auto_sun = bpy.data.objects.new('AutoSun', light_auto_sun)
scene.collection.objects.link(ob_auto_sun)
ob_auto_sun.rotation_euler = (0.872665, 0.174533, 0.523599)
if scene.world is None:
    world_auto = bpy.data.worlds.new('AutoWorld')
    world_auto.color = (0.3, 0.3, 0.3)
    scene.world = world_auto
bpy.context.view_layer.update()
